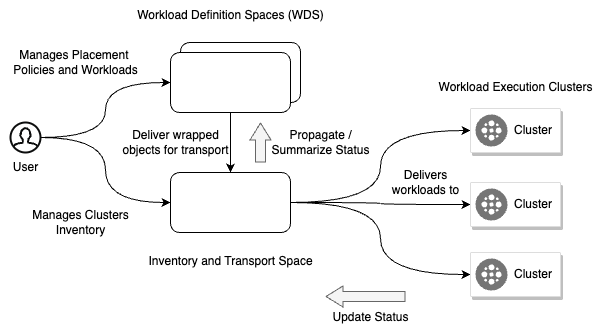

The diagram above was exported from draw.io. Its source (the exported page's mxGraphModel, read from the mxfile embedded in the PNG):
<mxGraphModel dx="1114" dy="878" grid="1" gridSize="10" guides="1" tooltips="1" connect="1" arrows="1" fold="1" page="1" pageScale="1" pageWidth="850" pageHeight="1100" math="0" shadow="0">
  <root>
    <mxCell id="0" />
    <mxCell id="1" parent="0" />
    <mxCell id="u_3ot8wqFui3k8LhUBPN-1" value="" style="rounded=1;whiteSpace=wrap;html=1;" vertex="1" parent="1">
      <mxGeometry x="300" y="190" width="120" height="60" as="geometry" />
    </mxCell>
    <mxCell id="u_3ot8wqFui3k8LhUBPN-13" style="edgeStyle=orthogonalEdgeStyle;rounded=0;orthogonalLoop=1;jettySize=auto;html=1;exitX=1;exitY=0.5;exitDx=0;exitDy=0;entryX=0;entryY=0.5;entryDx=0;entryDy=0;curved=1;" edge="1" parent="1" source="u_3ot8wqFui3k8LhUBPN-2" target="u_3ot8wqFui3k8LhUBPN-5">
      <mxGeometry relative="1" as="geometry" />
    </mxCell>
    <mxCell id="u_3ot8wqFui3k8LhUBPN-14" style="edgeStyle=orthogonalEdgeStyle;rounded=0;orthogonalLoop=1;jettySize=auto;html=1;exitX=1;exitY=0.5;exitDx=0;exitDy=0;curved=1;" edge="1" parent="1" source="u_3ot8wqFui3k8LhUBPN-2" target="u_3ot8wqFui3k8LhUBPN-8">
      <mxGeometry relative="1" as="geometry" />
    </mxCell>
    <mxCell id="u_3ot8wqFui3k8LhUBPN-15" style="edgeStyle=orthogonalEdgeStyle;rounded=0;orthogonalLoop=1;jettySize=auto;html=1;exitX=1;exitY=0.5;exitDx=0;exitDy=0;entryX=0;entryY=0.5;entryDx=0;entryDy=0;elbow=vertical;curved=1;" edge="1" parent="1" source="u_3ot8wqFui3k8LhUBPN-2" target="u_3ot8wqFui3k8LhUBPN-10">
      <mxGeometry relative="1" as="geometry" />
    </mxCell>
    <mxCell id="u_3ot8wqFui3k8LhUBPN-2" value="" style="rounded=1;whiteSpace=wrap;html=1;" vertex="1" parent="1">
      <mxGeometry x="290" y="320" width="120" height="60" as="geometry" />
    </mxCell>
    <mxCell id="u_3ot8wqFui3k8LhUBPN-12" style="edgeStyle=orthogonalEdgeStyle;rounded=0;orthogonalLoop=1;jettySize=auto;html=1;exitX=0.5;exitY=1;exitDx=0;exitDy=0;entryX=0.5;entryY=0;entryDx=0;entryDy=0;" edge="1" parent="1" source="u_3ot8wqFui3k8LhUBPN-3" target="u_3ot8wqFui3k8LhUBPN-2">
      <mxGeometry relative="1" as="geometry" />
    </mxCell>
    <mxCell id="u_3ot8wqFui3k8LhUBPN-3" value="" style="rounded=1;whiteSpace=wrap;html=1;" vertex="1" parent="1">
      <mxGeometry x="290" y="200" width="120" height="60" as="geometry" />
    </mxCell>
    <mxCell id="u_3ot8wqFui3k8LhUBPN-5" value="" style="strokeColor=#dddddd;shadow=1;strokeWidth=1;rounded=1;absoluteArcSize=1;arcSize=2;" vertex="1" parent="1">
      <mxGeometry x="590" y="256" width="90" height="44" as="geometry" />
    </mxCell>
    <mxCell id="u_3ot8wqFui3k8LhUBPN-6" value="Cluster" style="sketch=0;dashed=0;connectable=0;html=1;fillColor=#757575;strokeColor=none;shape=mxgraph.gcp2.cluster;part=1;labelPosition=right;verticalLabelPosition=middle;align=left;verticalAlign=middle;spacingLeft=5;fontSize=12;" vertex="1" parent="u_3ot8wqFui3k8LhUBPN-5">
      <mxGeometry y="0.5" width="32" height="32" relative="1" as="geometry">
        <mxPoint x="5" y="-16" as="offset" />
      </mxGeometry>
    </mxCell>
    <mxCell id="u_3ot8wqFui3k8LhUBPN-8" value="" style="strokeColor=#dddddd;shadow=1;strokeWidth=1;rounded=1;absoluteArcSize=1;arcSize=2;" vertex="1" parent="1">
      <mxGeometry x="590" y="330" width="90" height="44" as="geometry" />
    </mxCell>
    <mxCell id="u_3ot8wqFui3k8LhUBPN-9" value="Cluster" style="sketch=0;dashed=0;connectable=0;html=1;fillColor=#757575;strokeColor=none;shape=mxgraph.gcp2.cluster;part=1;labelPosition=right;verticalLabelPosition=middle;align=left;verticalAlign=middle;spacingLeft=5;fontSize=12;" vertex="1" parent="u_3ot8wqFui3k8LhUBPN-8">
      <mxGeometry y="0.5" width="32" height="32" relative="1" as="geometry">
        <mxPoint x="5" y="-16" as="offset" />
      </mxGeometry>
    </mxCell>
    <mxCell id="u_3ot8wqFui3k8LhUBPN-10" value="" style="strokeColor=#dddddd;shadow=1;strokeWidth=1;rounded=1;absoluteArcSize=1;arcSize=2;" vertex="1" parent="1">
      <mxGeometry x="590" y="400" width="90" height="44" as="geometry" />
    </mxCell>
    <mxCell id="u_3ot8wqFui3k8LhUBPN-11" value="Cluster" style="sketch=0;dashed=0;connectable=0;html=1;fillColor=#757575;strokeColor=none;shape=mxgraph.gcp2.cluster;part=1;labelPosition=right;verticalLabelPosition=middle;align=left;verticalAlign=middle;spacingLeft=5;fontSize=12;" vertex="1" parent="u_3ot8wqFui3k8LhUBPN-10">
      <mxGeometry y="0.5" width="32" height="32" relative="1" as="geometry">
        <mxPoint x="5" y="-16" as="offset" />
      </mxGeometry>
    </mxCell>
    <mxCell id="u_3ot8wqFui3k8LhUBPN-16" value="Workload Execution Clusters" style="text;html=1;align=center;verticalAlign=middle;resizable=0;points=[];autosize=1;strokeColor=none;fillColor=none;" vertex="1" parent="1">
      <mxGeometry x="545" y="220" width="180" height="30" as="geometry" />
    </mxCell>
    <mxCell id="u_3ot8wqFui3k8LhUBPN-17" value="Workload Definition Spaces (WDS)" style="text;html=1;align=center;verticalAlign=middle;resizable=0;points=[];autosize=1;strokeColor=none;fillColor=none;" vertex="1" parent="1">
      <mxGeometry x="245" y="148" width="210" height="30" as="geometry" />
    </mxCell>
    <mxCell id="u_3ot8wqFui3k8LhUBPN-19" style="edgeStyle=orthogonalEdgeStyle;curved=1;rounded=0;orthogonalLoop=1;jettySize=auto;html=1;entryX=0;entryY=0.5;entryDx=0;entryDy=0;" edge="1" parent="1" source="u_3ot8wqFui3k8LhUBPN-18" target="u_3ot8wqFui3k8LhUBPN-3">
      <mxGeometry relative="1" as="geometry" />
    </mxCell>
    <mxCell id="u_3ot8wqFui3k8LhUBPN-20" style="edgeStyle=orthogonalEdgeStyle;curved=1;rounded=0;orthogonalLoop=1;jettySize=auto;html=1;entryX=0;entryY=0.5;entryDx=0;entryDy=0;" edge="1" parent="1" source="u_3ot8wqFui3k8LhUBPN-18" target="u_3ot8wqFui3k8LhUBPN-2">
      <mxGeometry relative="1" as="geometry" />
    </mxCell>
    <mxCell id="u_3ot8wqFui3k8LhUBPN-18" value="" style="html=1;verticalLabelPosition=bottom;align=center;labelBackgroundColor=#ffffff;verticalAlign=top;strokeWidth=2;strokeColor=#0c0d0d;shadow=0;dashed=0;shape=mxgraph.ios7.icons.user;" vertex="1" parent="1">
      <mxGeometry x="130" y="270" width="30" height="30" as="geometry" />
    </mxCell>
    <mxCell id="u_3ot8wqFui3k8LhUBPN-21" value="Inventory and Transport Space" style="text;html=1;align=center;verticalAlign=middle;resizable=0;points=[];autosize=1;strokeColor=none;fillColor=none;" vertex="1" parent="1">
      <mxGeometry x="255" y="394" width="190" height="30" as="geometry" />
    </mxCell>
    <mxCell id="u_3ot8wqFui3k8LhUBPN-22" value="User" style="text;html=1;align=center;verticalAlign=middle;resizable=0;points=[];autosize=1;strokeColor=none;fillColor=none;" vertex="1" parent="1">
      <mxGeometry x="120" y="300" width="50" height="30" as="geometry" />
    </mxCell>
    <mxCell id="u_3ot8wqFui3k8LhUBPN-23" value="Manages Clusters &lt;br&gt;Inventory" style="text;html=1;align=center;verticalAlign=middle;resizable=0;points=[];autosize=1;strokeColor=none;fillColor=none;" vertex="1" parent="1">
      <mxGeometry x="140" y="350" width="120" height="40" as="geometry" />
    </mxCell>
    <mxCell id="u_3ot8wqFui3k8LhUBPN-24" value="Manages Placement&amp;nbsp;&lt;br&gt;Policies and Workloads" style="text;html=1;align=center;verticalAlign=middle;resizable=0;points=[];autosize=1;strokeColor=none;fillColor=none;" vertex="1" parent="1">
      <mxGeometry x="120" y="190" width="150" height="40" as="geometry" />
    </mxCell>
    <mxCell id="u_3ot8wqFui3k8LhUBPN-25" value="Delivers &lt;br&gt;workloads to" style="text;html=1;align=center;verticalAlign=middle;resizable=0;points=[];autosize=1;strokeColor=none;fillColor=none;" vertex="1" parent="1">
      <mxGeometry x="500" y="310" width="90" height="40" as="geometry" />
    </mxCell>
    <mxCell id="u_3ot8wqFui3k8LhUBPN-26" value="Deliver wrapped &lt;br&gt;objects for transport" style="text;html=1;align=center;verticalAlign=middle;resizable=0;points=[];autosize=1;strokeColor=none;fillColor=none;" vertex="1" parent="1">
      <mxGeometry x="230" y="270" width="130" height="40" as="geometry" />
    </mxCell>
    <mxCell id="u_3ot8wqFui3k8LhUBPN-27" value="" style="shape=flexArrow;endArrow=classic;html=1;rounded=0;curved=1;endWidth=10;endSize=5.33;fillColor=#f5f5f5;strokeColor=#666666;" edge="1" parent="1">
      <mxGeometry width="50" height="50" relative="1" as="geometry">
        <mxPoint x="525" y="444" as="sourcePoint" />
        <mxPoint x="445" y="444" as="targetPoint" />
      </mxGeometry>
    </mxCell>
    <mxCell id="u_3ot8wqFui3k8LhUBPN-28" value="Update Status" style="text;html=1;align=center;verticalAlign=middle;resizable=0;points=[];autosize=1;strokeColor=none;fillColor=none;" vertex="1" parent="1">
      <mxGeometry x="440" y="450" width="100" height="30" as="geometry" />
    </mxCell>
    <mxCell id="u_3ot8wqFui3k8LhUBPN-29" value="" style="shape=flexArrow;endArrow=classic;html=1;rounded=0;curved=1;endWidth=10;endSize=5.33;fillColor=#f5f5f5;strokeColor=#666666;" edge="1" parent="1">
      <mxGeometry width="50" height="50" relative="1" as="geometry">
        <mxPoint x="380" y="310" as="sourcePoint" />
        <mxPoint x="380" y="270" as="targetPoint" />
      </mxGeometry>
    </mxCell>
    <mxCell id="u_3ot8wqFui3k8LhUBPN-30" value="Propagate / &lt;br&gt;Summarize Status" style="text;html=1;align=center;verticalAlign=middle;resizable=0;points=[];autosize=1;strokeColor=none;fillColor=none;" vertex="1" parent="1">
      <mxGeometry x="380" y="270" width="120" height="40" as="geometry" />
    </mxCell>
  </root>
</mxGraphModel>